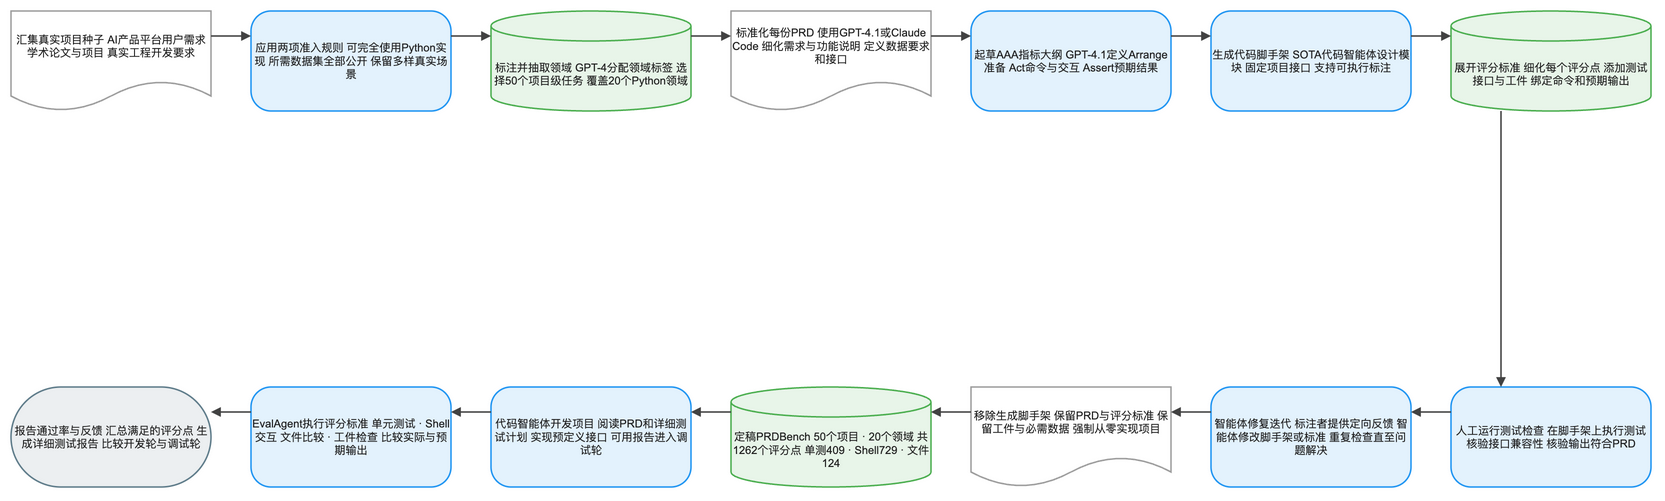

The diagram above was exported from draw.io. Its source (the exported page's mxGraphModel, read from the mxfile embedded in the PNG):
<mxGraphModel dx="1120" dy="720" grid="1" gridSize="8" guides="1" tooltips="1" connect="1" arrows="1" fold="1" page="1" pageScale="1" pageWidth="1640" pageHeight="552" math="1" background="#FFFFFF">
  <root>
    <mxCell id="0" />
    <mxCell id="1" parent="0" />
    <mxCell id="2" value="汇集真实项目种子 AI产品平台用户需求 学术论文与项目 真实工程开发要求" style="shape=document;boundedLbl=1;html=1;whiteSpace=wrap;fillColor=#FFFFFF;strokeColor=#9E9E9E;strokeWidth=1.5;fontColor=#212121;fontSize=11;fontFamily=Arial, Helvetica, sans-serif;verticalAlign=middle;align=center" vertex="1" parent="1">
      <mxGeometry x="-80" y="-8" width="200" height="100" as="geometry" />
    </mxCell>
    <mxCell id="3" value="应用两项准入规则 可完全使用Python实现 所需数据集全部公开 保留多样真实场景" style="rounded=1;arcSize=20;html=1;whiteSpace=wrap;fillColor=#E3F2FD;strokeColor=#2196F3;strokeWidth=1.5;fontColor=#212121;fontSize=11;fontFamily=Arial, Helvetica, sans-serif;verticalAlign=middle;align=center" vertex="1" parent="1">
      <mxGeometry x="160" y="-8" width="200" height="100" as="geometry" />
    </mxCell>
    <mxCell id="4" value="标注并抽取领域 GPT-4分配领域标签 选择50个项目级任务 覆盖20个Python领域" style="shape=cylinder3;boundedLbl=1;backgroundOutline=1;size=15;html=1;whiteSpace=wrap;fillColor=#E8F5E9;strokeColor=#4CAF50;strokeWidth=1.5;fontColor=#212121;fontSize=11;fontFamily=Arial, Helvetica, sans-serif;verticalAlign=middle;align=center" vertex="1" parent="1">
      <mxGeometry x="400" y="-8" width="200" height="100" as="geometry" />
    </mxCell>
    <mxCell id="5" value="标准化每份PRD 使用GPT-4.1或Claude Code 细化需求与功能说明 定义数据要求和接口" style="shape=document;boundedLbl=1;html=1;whiteSpace=wrap;fillColor=#FFFFFF;strokeColor=#9E9E9E;strokeWidth=1.5;fontColor=#212121;fontSize=11;fontFamily=Arial, Helvetica, sans-serif;verticalAlign=middle;align=center" vertex="1" parent="1">
      <mxGeometry x="640" y="-8" width="200" height="100" as="geometry" />
    </mxCell>
    <mxCell id="6" value="起草AAA指标大纲 GPT-4.1定义Arrange准备 Act命令与交互 Assert预期结果" style="rounded=1;arcSize=20;html=1;whiteSpace=wrap;fillColor=#E3F2FD;strokeColor=#2196F3;strokeWidth=1.5;fontColor=#212121;fontSize=11;fontFamily=Arial, Helvetica, sans-serif;verticalAlign=middle;align=center" vertex="1" parent="1">
      <mxGeometry x="880" y="-8" width="200" height="100" as="geometry" />
    </mxCell>
    <mxCell id="7" value="生成代码脚手架 SOTA代码智能体设计模块 固定项目接口 支持可执行标注" style="rounded=1;arcSize=20;html=1;whiteSpace=wrap;fillColor=#E3F2FD;strokeColor=#2196F3;strokeWidth=1.5;fontColor=#212121;fontSize=11;fontFamily=Arial, Helvetica, sans-serif;verticalAlign=middle;align=center" vertex="1" parent="1">
      <mxGeometry x="1120" y="-8" width="200" height="100" as="geometry" />
    </mxCell>
    <mxCell id="8" value="展开评分标准 细化每个评分点 添加测试接口与工件 绑定命令和预期输出" style="shape=cylinder3;boundedLbl=1;backgroundOutline=1;size=15;html=1;whiteSpace=wrap;fillColor=#E8F5E9;strokeColor=#4CAF50;strokeWidth=1.5;fontColor=#212121;fontSize=11;fontFamily=Arial, Helvetica, sans-serif;verticalAlign=middle;align=center" vertex="1" parent="1">
      <mxGeometry x="1360" y="-8" width="200" height="100" as="geometry" />
    </mxCell>
    <mxCell id="9" value="人工运行测试检查 在脚手架上执行测试 核验接口兼容性 核验输出符合PRD" style="rounded=1;arcSize=20;html=1;whiteSpace=wrap;fillColor=#E3F2FD;strokeColor=#2196F3;strokeWidth=1.5;fontColor=#212121;fontSize=11;fontFamily=Arial, Helvetica, sans-serif;verticalAlign=middle;align=center" vertex="1" parent="1">
      <mxGeometry x="1360" y="368" width="200" height="100" as="geometry" />
    </mxCell>
    <mxCell id="10" value="智能体修复迭代 标注者提供定向反馈 智能体修改脚手架或标准 重复检查直至问题解决" style="rounded=1;arcSize=20;html=1;whiteSpace=wrap;fillColor=#E3F2FD;strokeColor=#2196F3;strokeWidth=1.5;fontColor=#212121;fontSize=11;fontFamily=Arial, Helvetica, sans-serif;verticalAlign=middle;align=center" vertex="1" parent="1">
      <mxGeometry x="1120" y="368" width="200" height="100" as="geometry" />
    </mxCell>
    <mxCell id="11" value="移除生成脚手架 保留PRD与评分标准 保留工件与必需数据 强制从零实现项目" style="shape=document;boundedLbl=1;html=1;whiteSpace=wrap;fillColor=#FFFFFF;strokeColor=#9E9E9E;strokeWidth=1.5;fontColor=#212121;fontSize=11;fontFamily=Arial, Helvetica, sans-serif;verticalAlign=middle;align=center" vertex="1" parent="1">
      <mxGeometry x="880" y="368" width="200" height="100" as="geometry" />
    </mxCell>
    <mxCell id="12" value="定稿PRDBench 50个项目 · 20个领域 共1262个评分点 单测409 · Shell729 · 文件124" style="shape=cylinder3;boundedLbl=1;backgroundOutline=1;size=15;html=1;whiteSpace=wrap;fillColor=#E8F5E9;strokeColor=#4CAF50;strokeWidth=1.5;fontColor=#212121;fontSize=11;fontFamily=Arial, Helvetica, sans-serif;verticalAlign=middle;align=center" vertex="1" parent="1">
      <mxGeometry x="640" y="368" width="200" height="100" as="geometry" />
    </mxCell>
    <mxCell id="13" value="代码智能体开发项目 阅读PRD和详细测试计划 实现预定义接口 可用报告进入调试轮" style="rounded=1;arcSize=20;html=1;whiteSpace=wrap;fillColor=#E3F2FD;strokeColor=#2196F3;strokeWidth=1.5;fontColor=#212121;fontSize=11;fontFamily=Arial, Helvetica, sans-serif;verticalAlign=middle;align=center" vertex="1" parent="1">
      <mxGeometry x="400" y="368" width="200" height="100" as="geometry" />
    </mxCell>
    <mxCell id="14" value="EvalAgent执行评分标准 单元测试 · Shell交互 文件比较 · 工件检查 比较实际与预期输出" style="rounded=1;arcSize=20;html=1;whiteSpace=wrap;fillColor=#E3F2FD;strokeColor=#2196F3;strokeWidth=1.5;fontColor=#212121;fontSize=11;fontFamily=Arial, Helvetica, sans-serif;verticalAlign=middle;align=center" vertex="1" parent="1">
      <mxGeometry x="160" y="368" width="200" height="100" as="geometry" />
    </mxCell>
    <mxCell id="15" value="报告通过率与反馈 汇总满足的评分点 生成详细测试报告 比较开发轮与调试轮" style="rounded=1;arcSize=50;html=1;whiteSpace=wrap;fillColor=#ECEFF1;strokeColor=#607D8B;strokeWidth=1.5;fontColor=#212121;fontSize=11;fontFamily=Arial, Helvetica, sans-serif;verticalAlign=middle;align=center" vertex="1" parent="1">
      <mxGeometry x="-80" y="368" width="200" height="100" as="geometry" />
    </mxCell>
    <mxCell id="16" value="" style="edgeStyle=orthogonalEdgeStyle;rounded=0;orthogonalLoop=1;jettySize=auto;html=1;strokeColor=#424242;strokeWidth=1.5;endArrow=block;endFill=1;exitX=1;exitY=0.25;exitDx=0;exitDy=0;entryX=0;entryY=0.25;entryDx=0;entryDy=0;jumpStyle=arc;jumpSize=8" edge="1" parent="1" source="2" target="3">
      <mxGeometry relative="1" as="geometry" />
    </mxCell>
    <mxCell id="17" value="" style="edgeStyle=orthogonalEdgeStyle;rounded=0;orthogonalLoop=1;jettySize=auto;html=1;strokeColor=#424242;strokeWidth=1.5;endArrow=block;endFill=1;exitX=1;exitY=0.25;exitDx=0;exitDy=0;entryX=0;entryY=0.25;entryDx=0;entryDy=0;jumpStyle=arc;jumpSize=8" edge="1" parent="1" source="3" target="4">
      <mxGeometry relative="1" as="geometry" />
    </mxCell>
    <mxCell id="18" value="" style="edgeStyle=orthogonalEdgeStyle;rounded=0;orthogonalLoop=1;jettySize=auto;html=1;strokeColor=#424242;strokeWidth=1.5;endArrow=block;endFill=1;exitX=1;exitY=0.25;exitDx=0;exitDy=0;entryX=0;entryY=0.25;entryDx=0;entryDy=0;jumpStyle=arc;jumpSize=8" edge="1" parent="1" source="4" target="5">
      <mxGeometry relative="1" as="geometry" />
    </mxCell>
    <mxCell id="19" value="" style="edgeStyle=orthogonalEdgeStyle;rounded=0;orthogonalLoop=1;jettySize=auto;html=1;strokeColor=#424242;strokeWidth=1.5;endArrow=block;endFill=1;exitX=1;exitY=0.25;exitDx=0;exitDy=0;entryX=0;entryY=0.25;entryDx=0;entryDy=0;jumpStyle=arc;jumpSize=8" edge="1" parent="1" source="5" target="6">
      <mxGeometry relative="1" as="geometry" />
    </mxCell>
    <mxCell id="20" value="" style="edgeStyle=orthogonalEdgeStyle;rounded=0;orthogonalLoop=1;jettySize=auto;html=1;strokeColor=#424242;strokeWidth=1.5;endArrow=block;endFill=1;exitX=1;exitY=0.25;exitDx=0;exitDy=0;entryX=0;entryY=0.25;entryDx=0;entryDy=0;jumpStyle=arc;jumpSize=8" edge="1" parent="1" source="6" target="7">
      <mxGeometry relative="1" as="geometry" />
    </mxCell>
    <mxCell id="21" value="" style="edgeStyle=orthogonalEdgeStyle;rounded=0;orthogonalLoop=1;jettySize=auto;html=1;strokeColor=#424242;strokeWidth=1.5;endArrow=block;endFill=1;exitX=1;exitY=0.25;exitDx=0;exitDy=0;entryX=0;entryY=0.25;entryDx=0;entryDy=0;jumpStyle=arc;jumpSize=8" edge="1" parent="1" source="7" target="8">
      <mxGeometry relative="1" as="geometry" />
    </mxCell>
    <mxCell id="22" value="" style="edgeStyle=orthogonalEdgeStyle;rounded=0;orthogonalLoop=1;jettySize=auto;html=1;strokeColor=#424242;strokeWidth=1.5;endArrow=block;endFill=1;exitX=0.25;exitY=1;exitDx=0;exitDy=0;entryX=0.25;entryY=0;entryDx=0;entryDy=0;jumpStyle=arc;jumpSize=8" edge="1" parent="1" source="8" target="9">
      <mxGeometry relative="1" as="geometry" />
    </mxCell>
    <mxCell id="23" value="" style="edgeStyle=orthogonalEdgeStyle;rounded=0;orthogonalLoop=1;jettySize=auto;html=1;strokeColor=#424242;strokeWidth=1.5;endArrow=block;endFill=1;exitX=0;exitY=0.25;exitDx=0;exitDy=0;entryX=1;entryY=0.25;entryDx=0;entryDy=0;jumpStyle=arc;jumpSize=8" edge="1" parent="1" source="9" target="10">
      <mxGeometry relative="1" as="geometry" />
    </mxCell>
    <mxCell id="24" value="" style="edgeStyle=orthogonalEdgeStyle;rounded=0;orthogonalLoop=1;jettySize=auto;html=1;strokeColor=#424242;strokeWidth=1.5;endArrow=block;endFill=1;exitX=0;exitY=0.25;exitDx=0;exitDy=0;entryX=1;entryY=0.25;entryDx=0;entryDy=0;jumpStyle=arc;jumpSize=8" edge="1" parent="1" source="10" target="11">
      <mxGeometry relative="1" as="geometry" />
    </mxCell>
    <mxCell id="25" value="" style="edgeStyle=orthogonalEdgeStyle;rounded=0;orthogonalLoop=1;jettySize=auto;html=1;strokeColor=#424242;strokeWidth=1.5;endArrow=block;endFill=1;exitX=0;exitY=0.25;exitDx=0;exitDy=0;entryX=1;entryY=0.25;entryDx=0;entryDy=0;jumpStyle=arc;jumpSize=8" edge="1" parent="1" source="11" target="12">
      <mxGeometry relative="1" as="geometry" />
    </mxCell>
    <mxCell id="26" value="" style="edgeStyle=orthogonalEdgeStyle;rounded=0;orthogonalLoop=1;jettySize=auto;html=1;strokeColor=#424242;strokeWidth=1.5;endArrow=block;endFill=1;exitX=0;exitY=0.25;exitDx=0;exitDy=0;entryX=1;entryY=0.25;entryDx=0;entryDy=0;jumpStyle=arc;jumpSize=8" edge="1" parent="1" source="12" target="13">
      <mxGeometry relative="1" as="geometry" />
    </mxCell>
    <mxCell id="27" value="" style="edgeStyle=orthogonalEdgeStyle;rounded=0;orthogonalLoop=1;jettySize=auto;html=1;strokeColor=#424242;strokeWidth=1.5;endArrow=block;endFill=1;exitX=0;exitY=0.25;exitDx=0;exitDy=0;entryX=1;entryY=0.25;entryDx=0;entryDy=0;jumpStyle=arc;jumpSize=8" edge="1" parent="1" source="13" target="14">
      <mxGeometry relative="1" as="geometry" />
    </mxCell>
    <mxCell id="28" value="" style="edgeStyle=orthogonalEdgeStyle;rounded=0;orthogonalLoop=1;jettySize=auto;html=1;strokeColor=#424242;strokeWidth=1.5;endArrow=block;endFill=1;exitX=0;exitY=0.25;exitDx=0;exitDy=0;entryX=1;entryY=0.25;entryDx=0;entryDy=0;jumpStyle=arc;jumpSize=8" edge="1" parent="1" source="14" target="15">
      <mxGeometry relative="1" as="geometry" />
    </mxCell>
  </root>
</mxGraphModel>